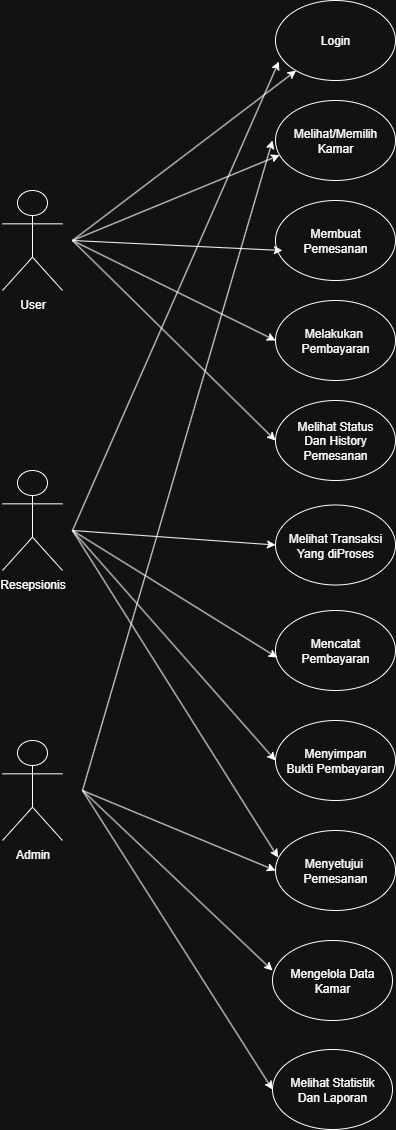

The diagram above was exported from draw.io. Its source (the exported page's mxGraphModel, read from the mxfile embedded in the PNG):
<mxGraphModel dx="1129" dy="1024" grid="1" gridSize="10" guides="1" tooltips="1" connect="1" arrows="1" fold="1" page="1" pageScale="1" pageWidth="827" pageHeight="1169" math="0" shadow="0">
  <root>
    <mxCell id="0" />
    <mxCell id="1" parent="0" />
    <mxCell id="RrEoV4CP8ZO06ZD45tIf-1" value="User&lt;div&gt;&lt;br&gt;&lt;/div&gt;" style="shape=umlActor;verticalLabelPosition=bottom;verticalAlign=top;html=1;outlineConnect=0;" parent="1" vertex="1">
      <mxGeometry x="100" y="230" width="60" height="100" as="geometry" />
    </mxCell>
    <mxCell id="RrEoV4CP8ZO06ZD45tIf-3" value="Login" style="ellipse;whiteSpace=wrap;html=1;" parent="1" vertex="1">
      <mxGeometry x="373" y="40" width="120" height="80" as="geometry" />
    </mxCell>
    <mxCell id="RrEoV4CP8ZO06ZD45tIf-4" value="Melihat/Memilih&lt;div&gt;Kamar&lt;/div&gt;" style="ellipse;whiteSpace=wrap;html=1;" parent="1" vertex="1">
      <mxGeometry x="373" y="140" width="120" height="80" as="geometry" />
    </mxCell>
    <mxCell id="RrEoV4CP8ZO06ZD45tIf-5" value="Membuat&lt;div&gt;Pemesanan&lt;/div&gt;" style="ellipse;whiteSpace=wrap;html=1;" parent="1" vertex="1">
      <mxGeometry x="373" y="240" width="120" height="80" as="geometry" />
    </mxCell>
    <mxCell id="RrEoV4CP8ZO06ZD45tIf-6" value="Melakukan&amp;nbsp;&lt;div&gt;Pembayaran&lt;/div&gt;" style="ellipse;whiteSpace=wrap;html=1;" parent="1" vertex="1">
      <mxGeometry x="373" y="340" width="120" height="80" as="geometry" />
    </mxCell>
    <mxCell id="RrEoV4CP8ZO06ZD45tIf-7" value="Melihat Status&lt;div&gt;Dan History&lt;/div&gt;&lt;div&gt;Pemesanan&lt;/div&gt;" style="ellipse;whiteSpace=wrap;html=1;" parent="1" vertex="1">
      <mxGeometry x="373" y="440" width="120" height="80" as="geometry" />
    </mxCell>
    <mxCell id="RrEoV4CP8ZO06ZD45tIf-9" value="Resepsionis" style="shape=umlActor;verticalLabelPosition=bottom;verticalAlign=top;html=1;outlineConnect=0;" parent="1" vertex="1">
      <mxGeometry x="100" y="510" width="60" height="100" as="geometry" />
    </mxCell>
    <mxCell id="RrEoV4CP8ZO06ZD45tIf-10" value="&lt;div&gt;Admin&lt;/div&gt;" style="shape=umlActor;verticalLabelPosition=bottom;verticalAlign=top;html=1;outlineConnect=0;" parent="1" vertex="1">
      <mxGeometry x="100" y="780" width="60" height="100" as="geometry" />
    </mxCell>
    <mxCell id="RrEoV4CP8ZO06ZD45tIf-11" value="Melihat Transaksi&lt;div&gt;Yang diProses&lt;/div&gt;" style="ellipse;whiteSpace=wrap;html=1;" parent="1" vertex="1">
      <mxGeometry x="373" y="544.5" width="120" height="80" as="geometry" />
    </mxCell>
    <mxCell id="RrEoV4CP8ZO06ZD45tIf-12" value="Mencatat&lt;br&gt;Pembayaran" style="ellipse;whiteSpace=wrap;html=1;" parent="1" vertex="1">
      <mxGeometry x="373" y="650" width="120" height="80" as="geometry" />
    </mxCell>
    <mxCell id="RrEoV4CP8ZO06ZD45tIf-13" value="Menyimpan&lt;div&gt;Bukti Pembayaran&lt;/div&gt;" style="ellipse;whiteSpace=wrap;html=1;" parent="1" vertex="1">
      <mxGeometry x="373" y="760" width="120" height="80" as="geometry" />
    </mxCell>
    <mxCell id="RrEoV4CP8ZO06ZD45tIf-14" value="Mengelola Data&lt;div&gt;Kamar&lt;/div&gt;" style="ellipse;whiteSpace=wrap;html=1;" parent="1" vertex="1">
      <mxGeometry x="370" y="980" width="120" height="80" as="geometry" />
    </mxCell>
    <mxCell id="RrEoV4CP8ZO06ZD45tIf-15" value="Menyetujui&amp;nbsp;&lt;div&gt;Pemesanan&lt;/div&gt;" style="ellipse;whiteSpace=wrap;html=1;" parent="1" vertex="1">
      <mxGeometry x="373" y="870" width="120" height="80" as="geometry" />
    </mxCell>
    <mxCell id="RrEoV4CP8ZO06ZD45tIf-16" value="Melihat Statistik&lt;div&gt;Dan Laporan&lt;/div&gt;" style="ellipse;whiteSpace=wrap;html=1;" parent="1" vertex="1">
      <mxGeometry x="370" y="1089" width="120" height="80" as="geometry" />
    </mxCell>
    <mxCell id="RrEoV4CP8ZO06ZD45tIf-17" value="" style="endArrow=classic;html=1;rounded=0;" parent="1" target="RrEoV4CP8ZO06ZD45tIf-3" edge="1">
      <mxGeometry width="50" height="50" relative="1" as="geometry">
        <mxPoint x="170" y="280" as="sourcePoint" />
        <mxPoint x="220" y="230" as="targetPoint" />
      </mxGeometry>
    </mxCell>
    <mxCell id="RrEoV4CP8ZO06ZD45tIf-18" value="" style="endArrow=classic;html=1;rounded=0;entryX=0.035;entryY=0.683;entryDx=0;entryDy=0;entryPerimeter=0;" parent="1" target="RrEoV4CP8ZO06ZD45tIf-4" edge="1">
      <mxGeometry width="50" height="50" relative="1" as="geometry">
        <mxPoint x="170" y="280" as="sourcePoint" />
        <mxPoint x="523" y="280" as="targetPoint" />
      </mxGeometry>
    </mxCell>
    <mxCell id="RrEoV4CP8ZO06ZD45tIf-19" value="" style="endArrow=classic;html=1;rounded=0;entryX=0.058;entryY=0.625;entryDx=0;entryDy=0;entryPerimeter=0;" parent="1" target="RrEoV4CP8ZO06ZD45tIf-5" edge="1">
      <mxGeometry width="50" height="50" relative="1" as="geometry">
        <mxPoint x="170" y="280" as="sourcePoint" />
        <mxPoint x="280" y="290" as="targetPoint" />
      </mxGeometry>
    </mxCell>
    <mxCell id="RrEoV4CP8ZO06ZD45tIf-20" value="" style="endArrow=classic;html=1;rounded=0;entryX=0;entryY=0.5;entryDx=0;entryDy=0;" parent="1" target="RrEoV4CP8ZO06ZD45tIf-6" edge="1">
      <mxGeometry width="50" height="50" relative="1" as="geometry">
        <mxPoint x="170" y="280" as="sourcePoint" />
        <mxPoint x="443" y="350" as="targetPoint" />
      </mxGeometry>
    </mxCell>
    <mxCell id="RrEoV4CP8ZO06ZD45tIf-21" value="" style="endArrow=classic;html=1;rounded=0;entryX=0;entryY=0.5;entryDx=0;entryDy=0;" parent="1" target="RrEoV4CP8ZO06ZD45tIf-7" edge="1">
      <mxGeometry width="50" height="50" relative="1" as="geometry">
        <mxPoint x="170" y="280" as="sourcePoint" />
        <mxPoint x="523" y="450" as="targetPoint" />
      </mxGeometry>
    </mxCell>
    <mxCell id="RrEoV4CP8ZO06ZD45tIf-22" value="" style="endArrow=classic;html=1;rounded=0;entryX=0.028;entryY=0.763;entryDx=0;entryDy=0;entryPerimeter=0;" parent="1" target="RrEoV4CP8ZO06ZD45tIf-3" edge="1">
      <mxGeometry width="50" height="50" relative="1" as="geometry">
        <mxPoint x="170" y="570" as="sourcePoint" />
        <mxPoint x="220" y="520" as="targetPoint" />
      </mxGeometry>
    </mxCell>
    <mxCell id="RrEoV4CP8ZO06ZD45tIf-23" value="" style="endArrow=classic;html=1;rounded=0;entryX=0;entryY=0.5;entryDx=0;entryDy=0;" parent="1" target="RrEoV4CP8ZO06ZD45tIf-11" edge="1">
      <mxGeometry width="50" height="50" relative="1" as="geometry">
        <mxPoint x="170" y="570" as="sourcePoint" />
        <mxPoint x="260" y="550" as="targetPoint" />
      </mxGeometry>
    </mxCell>
    <mxCell id="RrEoV4CP8ZO06ZD45tIf-24" value="" style="endArrow=classic;html=1;rounded=0;entryX=0.015;entryY=0.588;entryDx=0;entryDy=0;entryPerimeter=0;" parent="1" target="RrEoV4CP8ZO06ZD45tIf-12" edge="1">
      <mxGeometry width="50" height="50" relative="1" as="geometry">
        <mxPoint x="170" y="570" as="sourcePoint" />
        <mxPoint x="280" y="670" as="targetPoint" />
      </mxGeometry>
    </mxCell>
    <mxCell id="RrEoV4CP8ZO06ZD45tIf-25" value="" style="endArrow=classic;html=1;rounded=0;entryX=0;entryY=0.5;entryDx=0;entryDy=0;" parent="1" target="RrEoV4CP8ZO06ZD45tIf-13" edge="1">
      <mxGeometry width="50" height="50" relative="1" as="geometry">
        <mxPoint x="170" y="570" as="sourcePoint" />
        <mxPoint x="300" y="720" as="targetPoint" />
      </mxGeometry>
    </mxCell>
    <mxCell id="RrEoV4CP8ZO06ZD45tIf-26" value="" style="endArrow=classic;html=1;rounded=0;" parent="1" edge="1">
      <mxGeometry width="50" height="50" relative="1" as="geometry">
        <mxPoint x="180" y="830" as="sourcePoint" />
        <mxPoint x="370" y="180" as="targetPoint" />
      </mxGeometry>
    </mxCell>
    <mxCell id="RrEoV4CP8ZO06ZD45tIf-27" value="" style="endArrow=classic;html=1;rounded=0;entryX=0;entryY=0.5;entryDx=0;entryDy=0;" parent="1" target="RrEoV4CP8ZO06ZD45tIf-15" edge="1">
      <mxGeometry width="50" height="50" relative="1" as="geometry">
        <mxPoint x="180" y="830" as="sourcePoint" />
        <mxPoint x="310" y="850" as="targetPoint" />
      </mxGeometry>
    </mxCell>
    <mxCell id="RrEoV4CP8ZO06ZD45tIf-28" value="" style="endArrow=classic;html=1;rounded=0;entryX=0;entryY=0.375;entryDx=0;entryDy=0;entryPerimeter=0;" parent="1" target="RrEoV4CP8ZO06ZD45tIf-14" edge="1">
      <mxGeometry width="50" height="50" relative="1" as="geometry">
        <mxPoint x="180" y="830" as="sourcePoint" />
        <mxPoint x="310" y="1000" as="targetPoint" />
      </mxGeometry>
    </mxCell>
    <mxCell id="RrEoV4CP8ZO06ZD45tIf-29" value="" style="endArrow=classic;html=1;rounded=0;entryX=0.022;entryY=0.338;entryDx=0;entryDy=0;entryPerimeter=0;" parent="1" target="RrEoV4CP8ZO06ZD45tIf-15" edge="1">
      <mxGeometry width="50" height="50" relative="1" as="geometry">
        <mxPoint x="170" y="570" as="sourcePoint" />
        <mxPoint x="290" y="790" as="targetPoint" />
      </mxGeometry>
    </mxCell>
    <mxCell id="RrEoV4CP8ZO06ZD45tIf-30" value="" style="endArrow=classic;html=1;rounded=0;entryX=0;entryY=0.5;entryDx=0;entryDy=0;" parent="1" target="RrEoV4CP8ZO06ZD45tIf-16" edge="1">
      <mxGeometry width="50" height="50" relative="1" as="geometry">
        <mxPoint x="180" y="830" as="sourcePoint" />
        <mxPoint x="280" y="1050" as="targetPoint" />
      </mxGeometry>
    </mxCell>
  </root>
</mxGraphModel>